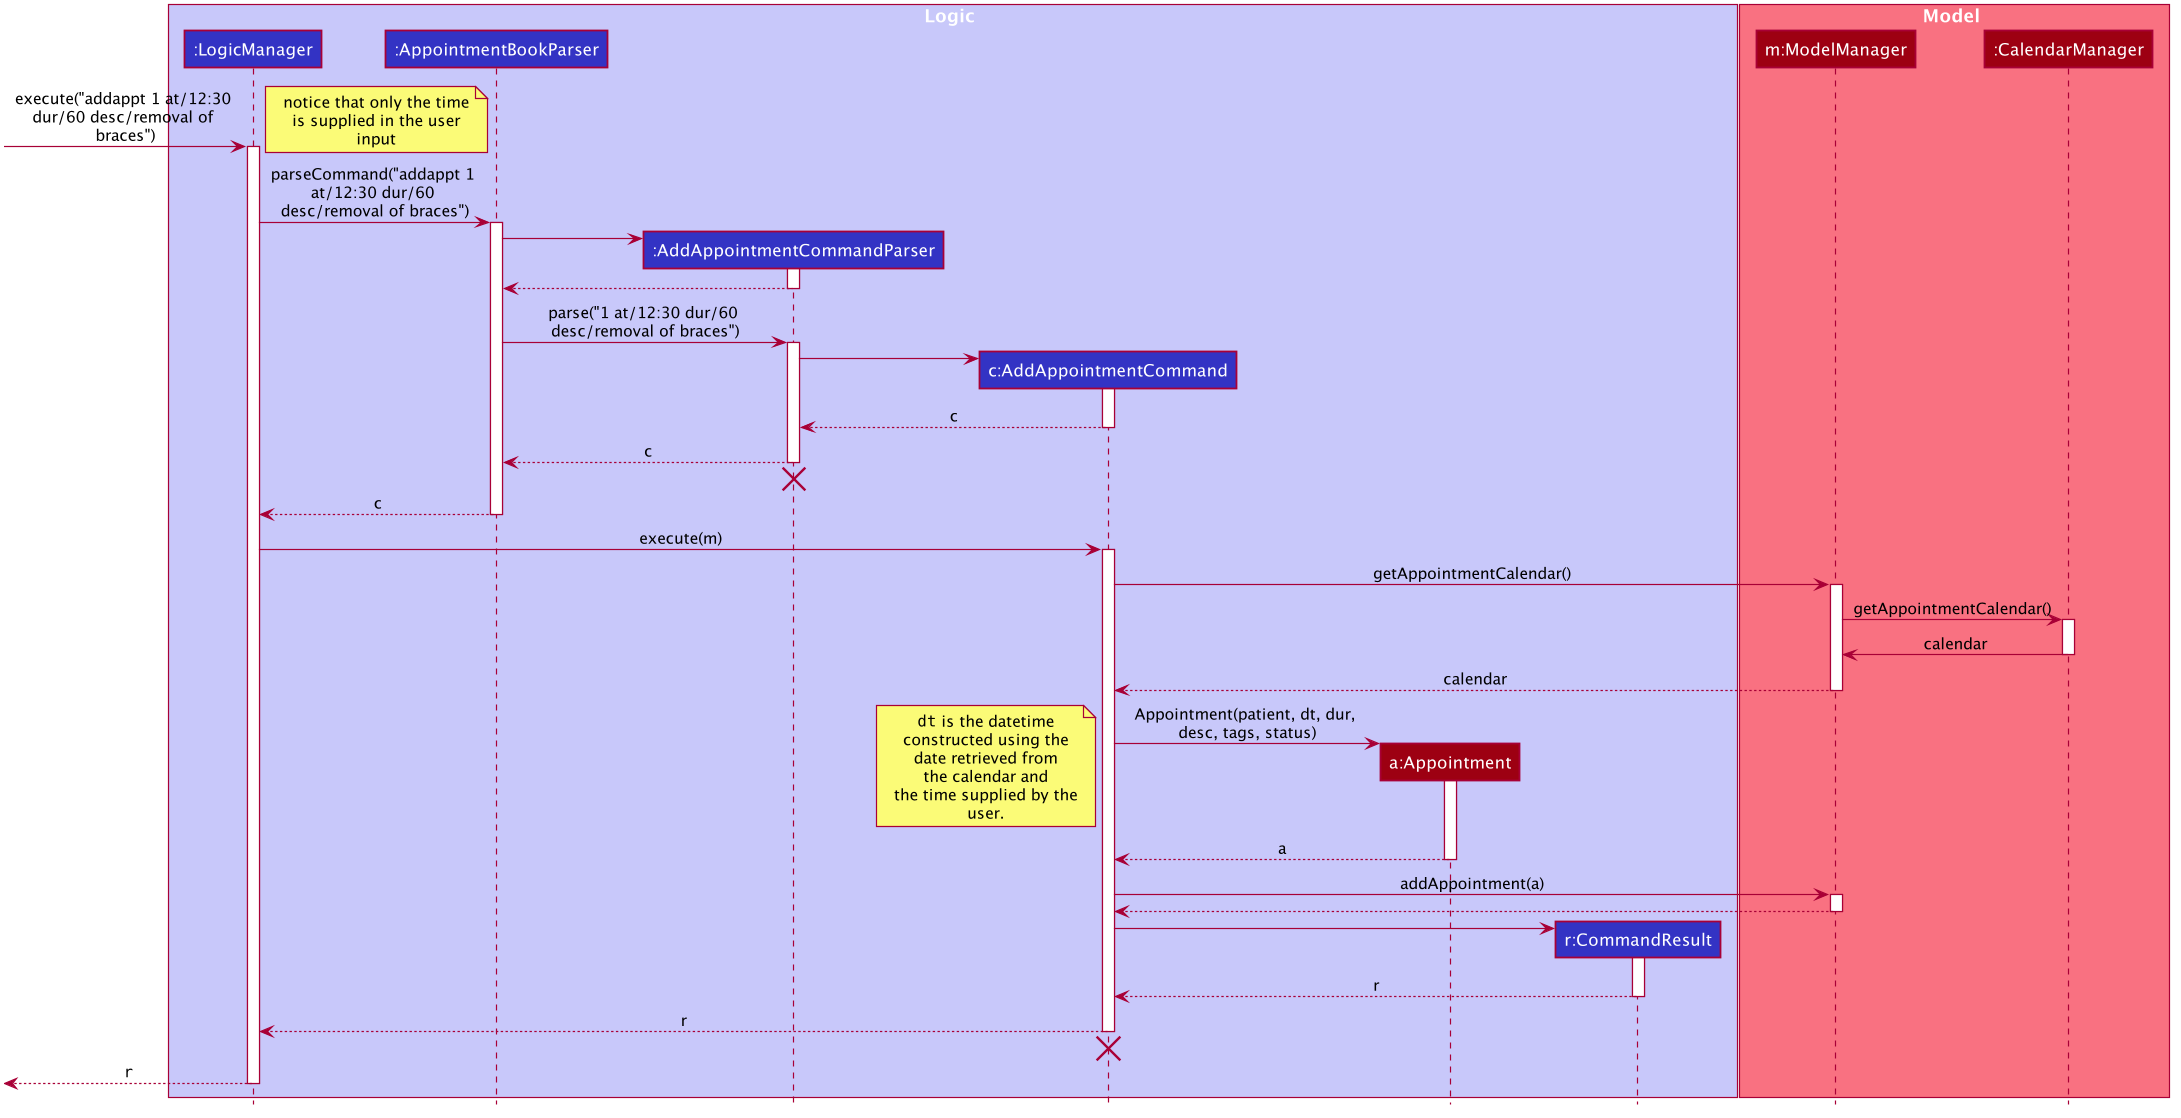

The diagram above was rendered by PlantUML. Its source (embedded in the PNG):
@startuml








skinparam BackgroundColor #FFFFFFF

skinparam Shadowing false

skinparam Class {
    BorderThickness 1
        BorderColor MAIN_DARK_COLOR
        BackgroundColor MAIN_MEDIUM_COLOR
        AttributeFontColor MAIN_MEDIUM_DARK_COLOR
        AttributeIconSize 0
        StereotypeFontColor MAIN_DARK_COLOR
        StereotypeFontStyle normal
        FontName Arial
}

skinparam Object {
    BorderThickness 2
    BorderColor MAIN_DARK_COLOR
    BackgroundColor MAIN_LIGHT_COLOR
    AttributeFontColor MAIN_MEDIUM_DARK_COLOR
    AttributeIconSize 0
    StereotypeFontColor MAIN_DARK_COLOR
    StereotypeFontStyle normal
    FontName Arial
}

skinparam Actor {
    BorderColor #000000
    Color #000000
    FontName Arial
}

skinparam Sequence {
    MessageAlign center
    BoxFontSize 15
    BoxPadding 0
    BoxFontColor #FFFFFF
    FontName Arial
}

skinparam Participant {
    FontColor #FFFFFFF
    Padding 20
}

skinparam MinClassWidth 50
skinparam ParticipantPadding 10
skinparam Shadowing false
skinparam DefaultTextAlignment center
skinparam packageStyle Rectangle

hide footbox
hide circle


box Logic #C8C8FA
participant ":LogicManager" as LogicManager #3333C4
participant ":AppointmentBookParser" as AppointmentBookParser #3333C4
participant ":AddAppointmentCommandParser" as AddAppointmentCommandParser #3333C4
participant "c:AddAppointmentCommand" as AddAppointmentCommand #3333C4
participant "a:Appointment" as Appointment #9D0012
participant "r:CommandResult" as CommandResult #3333C4
end box

box Model #F97181
participant "m:ModelManager" as ModelManager #9D0012
participant ":CalendarManager" as CalendarManager #9D0012
end box

[-> LogicManager : execute("addappt 1 at/12:30 \ndur/60 desc/removal of \nbraces")
activate LogicManager

note left
notice that only the time
is supplied in the user
input
end note

LogicManager -> AppointmentBookParser : parseCommand("addappt 1 \nat/12:30 dur/60 \ndesc/removal of braces")
activate AppointmentBookParser

create AddAppointmentCommandParser
AppointmentBookParser -> AddAppointmentCommandParser
activate AddAppointmentCommandParser

AddAppointmentCommandParser --> AppointmentBookParser
deactivate AddAppointmentCommandParser

AppointmentBookParser -> AddAppointmentCommandParser : parse("1 at/12:30 dur/60 \ndesc/removal of braces")
activate AddAppointmentCommandParser

create AddAppointmentCommand
AddAppointmentCommandParser -> AddAppointmentCommand
activate AddAppointmentCommand

AddAppointmentCommand --> AddAppointmentCommandParser : c
deactivate AddAppointmentCommand

AddAppointmentCommandParser --> AppointmentBookParser : c
deactivate AddAppointmentCommandParser

AddAppointmentCommandParser -[hidden]-> AppointmentBookParser
destroy AddAppointmentCommandParser

AppointmentBookParser --> LogicManager : c
deactivate AppointmentBookParser

LogicManager -> AddAppointmentCommand : execute(m)
activate AddAppointmentCommand

AddAppointmentCommand -> ModelManager : getAppointmentCalendar()
activate ModelManager

ModelManager -> CalendarManager : getAppointmentCalendar()
activate CalendarManager

CalendarManager -> ModelManager : calendar
deactivate CalendarManager

ModelManager --> AddAppointmentCommand : calendar
deactivate ModelManager

create Appointment
AddAppointmentCommand -> Appointment : Appointment(patient, dt, dur, \ndesc, tags, status)
activate Appointment

note left
""dt"" is the datetime
constructed using the
date retrieved from
the calendar and
the time supplied by the
user.
end note

Appointment --> AddAppointmentCommand : a
deactivate Appointment

AddAppointmentCommand -> ModelManager : addAppointment(a)
activate ModelManager

ModelManager --> AddAppointmentCommand
deactivate ModelManager

create CommandResult
AddAppointmentCommand -> CommandResult
activate CommandResult

CommandResult --> AddAppointmentCommand : r
deactivate CommandResult

AddAppointmentCommand --> LogicManager : r
deactivate AddAppointmentCommand

AddAppointmentCommand -[hidden]-> LogicManager
destroy AddAppointmentCommand

[<--LogicManager : ""r""
deactivate LogicManager

@enduml